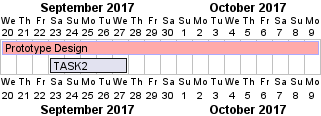

The diagram above was rendered by PlantUML. Its source (embedded in the PNG):
@startgantt
Project starts at the 20th of september 2017
' Project starts the 20th of september 2017
' Project starts at 2017-09-20
' Project starts 2017-09-20
[Prototype Design] as [TASK1] lasts 20 days
[TASK1] is colored in #FFAAAA/#AAAAFF
[TASK2] starts at D+3 and lasts 5 days
@endgantt